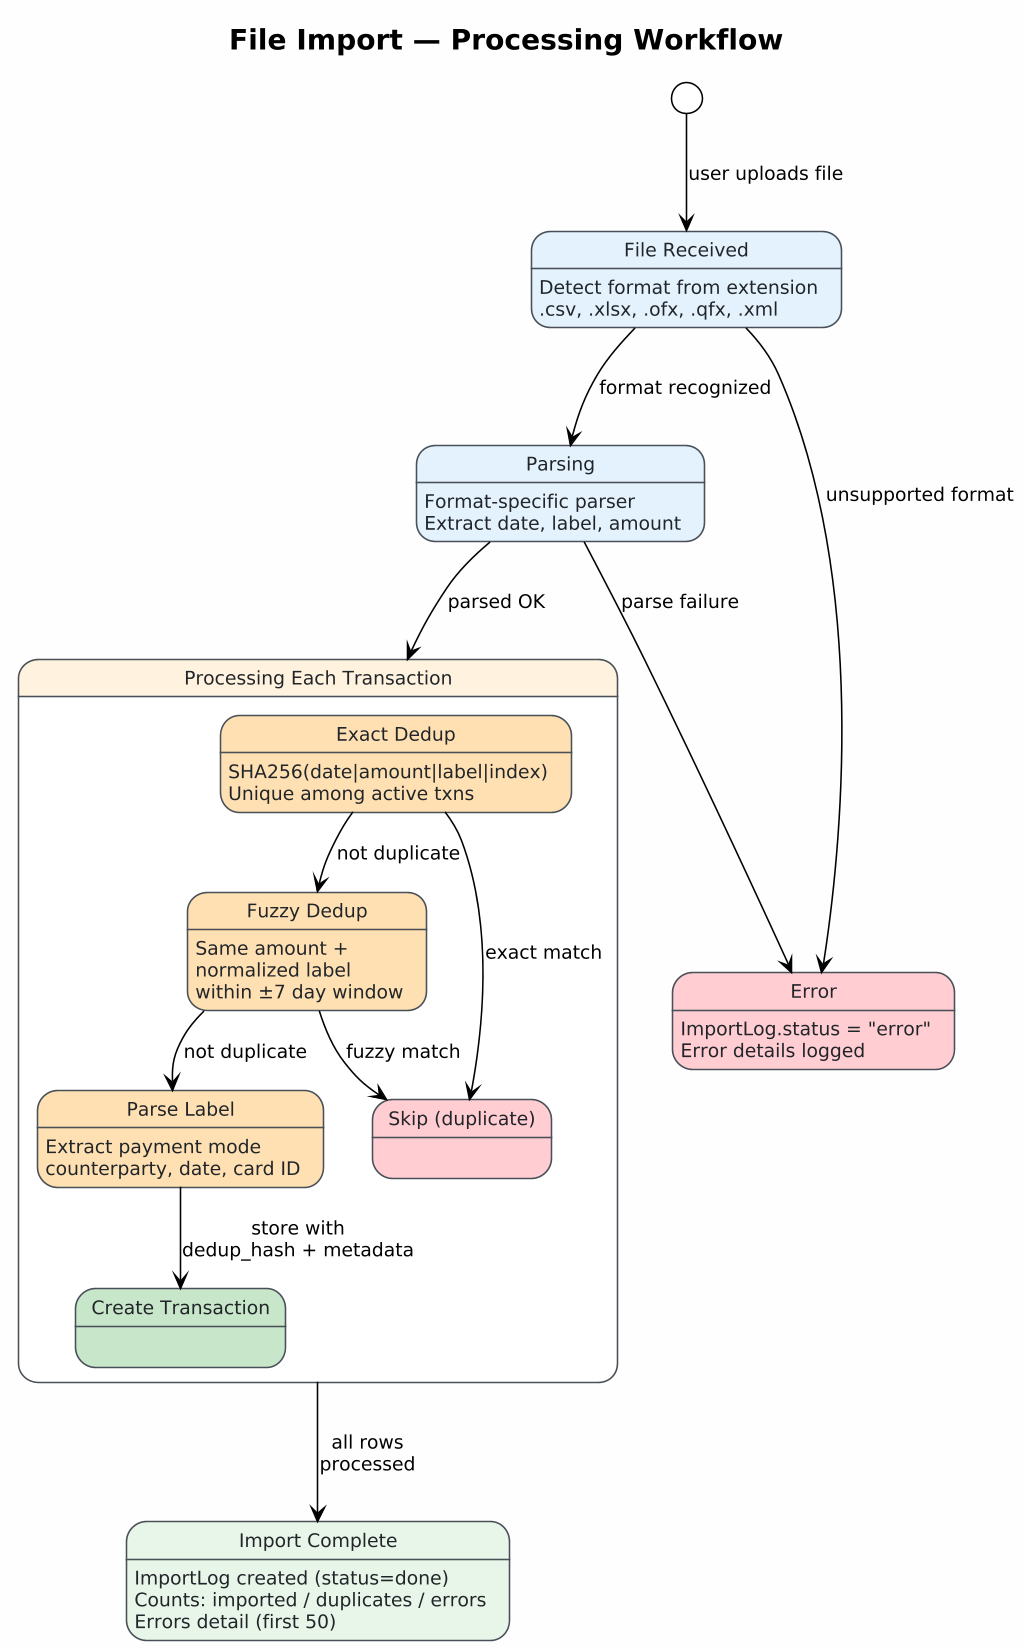

The diagram above was rendered by PlantUML. Its source (embedded in the PNG):
@startuml MyFinance_ImportWorkflow
!theme plain
skinparam dpi 150
skinparam backgroundColor #FEFEFE
skinparam defaultFontSize 12
skinparam state {
  BackgroundColor #F8F9FA
  BorderColor #495057
  FontColor #212529
}

title <size:18>File Import — Processing Workflow</size>

[*] --> FileReceived : user uploads file

state "File Received" as FileReceived #E3F2FD {
  FileReceived : Detect format from extension
  FileReceived : .csv, .xlsx, .ofx, .qfx, .xml
}

FileReceived --> Parsing : format recognized
FileReceived --> Error : unsupported format

state "Parsing" as Parsing #E3F2FD {
  Parsing : Format-specific parser
  Parsing : Extract date, label, amount
}

Parsing --> Processing : parsed OK
Parsing --> Error : parse failure

state "Processing Each Transaction" as Processing #FFF3E0 {

  state "Exact Dedup" as ExactDedup #FFE0B2 {
    ExactDedup : SHA256(date|amount|label|index)
    ExactDedup : Unique among active txns
  }

  state "Fuzzy Dedup" as FuzzyDedup #FFE0B2 {
    FuzzyDedup : Same amount +
    FuzzyDedup : normalized label
    FuzzyDedup : within ±7 day window
  }

  state "Parse Label" as ParseMeta #FFE0B2 {
    ParseMeta : Extract payment mode
    ParseMeta : counterparty, date, card ID
  }

  state "Create Transaction" as Create #C8E6C9

  state "Skip (duplicate)" as Skip #FFCDD2

  ExactDedup --> FuzzyDedup : not duplicate
  ExactDedup --> Skip : exact match
  FuzzyDedup --> ParseMeta : not duplicate
  FuzzyDedup --> Skip : fuzzy match
  ParseMeta --> Create : store with\ndedup_hash + metadata
}

Processing --> ImportComplete : all rows\nprocessed

state "Import Complete" as ImportComplete #E8F5E9 {
  ImportComplete : ImportLog created (status=done)
  ImportComplete : Counts: imported / duplicates / errors
  ImportComplete : Errors detail (first 50)
}

state "Error" as Error #FFCDD2 {
  Error : ImportLog.status = "error"
  Error : Error details logged
}

@enduml